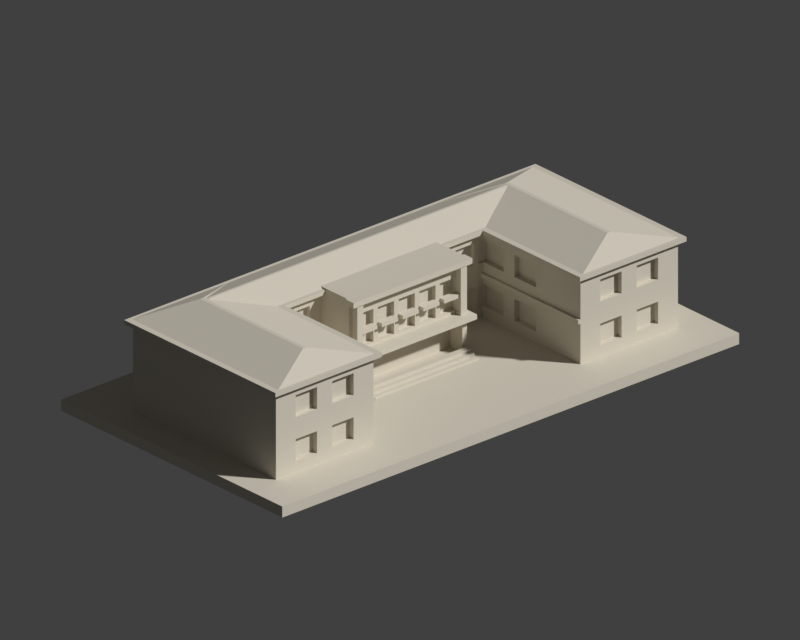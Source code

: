 # Source: scene.blend  (saved by Blender 4.3.34; exported with 4.5.12 LTS)
import bpy
from mathutils import Matrix  # noqa: F401  (used for matrix-valued properties, if any)

bpy.ops.wm.read_factory_settings(use_empty=True)
scene = bpy.context.scene
scene.name = 'Scene'

# ---- collections
col_collection = bpy.data.collections.new('Collection'); scene.collection.children.link(col_collection)

# ---- materials (node trees are filled in below, after node groups)
mat_warm_stone_preview_only = bpy.data.materials.new('Warm stone preview only')
mat_warm_stone_preview_only.diffuse_color = (0.69, 0.64, 0.54, 1.0)

# ---- material node trees

# ---- world
world_world = bpy.data.worlds.new('World'); scene.world = world_world
world_world.use_nodes = True; world_world.node_tree.nodes.clear()
_N = world_world.node_tree.nodes; _L = world_world.node_tree.links
n0 = _N.new('ShaderNodeOutputWorld'); n0.name = 'World Output'; n0.location = (300, 300)
n1 = _N.new('ShaderNodeBackground'); n1.name = 'Background'; n1.location = (10, 300)
n1.inputs[0].default_value = (0.05088, 0.05088, 0.05088, 1.0)
_L.new(n1.outputs[0], n0.inputs[0])
n0.is_active_output = True
world_world.color = (0.055, 0.065, 0.085)
world_world.sun_shadow_jitter_overblur = 0.0

# ---- cameras
cam_camera_001 = bpy.data.cameras.new('Camera.001')
cam_camera_001.type = 'ORTHO'
cam_camera_001.ortho_scale = 196.6
cam_camera_001.display_size = 1000.0

# ---- meshes
me_model = bpy.data.meshes.new('model')
me_model.from_pydata([(-75.0, -41.0, 3.0), (-34.0, -28.5, 3.0), (-66.0, -28.5, 3.0), (-66.0, 7.5, 3.0), (-75.0, -41.0, 0.0), (-75.0, 41.0, 3.0), (-66.0, 24.5, 3.0), (75.0, -41.0, 0.0), (34.0, -28.5, 3.0), (-17.0, -9.85, 3.0), (-17.0, -8.45, 3.0), (-75.0, 41.0, 0.0), (-18.0, -4.5, 3.0), (-19.0, -2.5, 3.0), (-17.0, -6.75, 3.0), (-17.0, -5.35, 3.0), (-19.0, 7.5, 3.0), (-34.0, 7.5, 3.0), (17.0, -9.85, 3.0), (-16.5, -4.925, 3.0), (-16.5, -4.5, 3.0), (-18.0, -2.5, 3.0), (-4.06, -5.0, 3.0), (9.117, -5.0, 3.0), (66.0, 24.5, 3.0), (75.0, 41.0, 3.0), (66.0, -28.5, 3.0), (75.0, -41.0, 3.0), (17.0, -5.35, 3.0), (14.11, -4.637, 3.0), (16.5, -4.925, 3.0), (18.0, -4.5, 3.0), (16.5, -4.5, 3.0), (17.0, -8.15, 3.0), (17.0, -7.05, 3.0), (18.0, -2.5, 3.0), (19.0, -2.5, 3.0), (34.0, 7.5, 3.0), (75.0, 41.0, 0.0), (19.0, 7.5, 3.0), (66.0, 7.5, 3.0), (-66.0, 7.5, 19.17), (-32.5, 7.5, 6.0), (-34.0, 7.5, 6.0), (-31.0, 7.5, 6.0), (-23.0, 7.5, 6.0), (-23.0, 7.5, 12.0), (-31.0, 7.5, 12.0), (-32.5, 7.5, 12.0), (-23.0, 7.5, 18.0), (-34.0, 7.5, 12.0), (-34.0, 7.5, 14.0), (-33.25, 7.5, 14.0), (-31.0, 7.5, 18.0), (-66.0, 24.5, 26.4), (-66.0, 23.6, 26.4), (-34.0, 7.5, 15.2), (-33.25, 7.5, 15.2), (-34.0, 7.5, 18.0), (-32.5, 7.5, 18.0), (-19.0, 7.5, 26.4), (-31.0, 7.5, 24.0), (-32.5, 7.5, 24.0), (-23.0, 7.5, 24.0), (-34.0, 7.5, 24.0), (-34.0, 7.5, 26.4), (-32.5, 7.5, 26.4), (-32.5, 24.5, 26.4), (23.0, 7.5, 6.0), (23.0, 7.5, 12.0), (31.0, 7.5, 6.0), (32.5, 7.5, 6.0), (34.0, 7.5, 6.0), (23.0, 7.5, 18.0), (32.5, 7.5, 12.0), (31.0, 7.5, 12.0), (33.25, 7.5, 14.0), (34.0, 7.5, 12.0), (34.0, 7.5, 14.0), (33.25, 7.5, 15.2), (66.0, 24.5, 26.4), (19.0, 7.5, 26.4), (34.0, 7.5, 15.2), (31.0, 7.5, 18.0), (32.5, 7.5, 18.0), (34.0, 7.5, 18.0), (23.0, 7.5, 24.0), (32.5, 7.5, 24.0), (31.0, 7.5, 24.0), (32.63, 7.5, 26.4), (34.0, 7.5, 24.0), (34.0, 7.5, 26.4), (33.44, 24.5, 26.4), (66.0, 7.5, 26.4), (-52.5, -28.5, 6.0), (-59.5, -28.5, 6.0), (-59.5, -28.5, 12.0), (-47.5, -28.5, 6.0), (-40.5, -28.5, 6.0), (-66.0, -28.5, 26.4), (-52.5, -28.5, 12.0), (-59.5, -28.5, 18.0), (-47.5, -28.5, 12.0), (-34.0, -28.5, 14.0), (-40.5, -28.5, 12.0), (-47.5, -28.5, 18.0), (-34.0, -28.5, 15.2), (-40.5, -28.5, 18.0), (-34.0, -12.0, 12.0), (-34.0, -12.0, 6.0), (-34.0, -4.0, 6.0), (-34.0, 0.0, 6.0), (-34.0, 0.0, 12.0), (-34.0, -4.0, 12.0), (-59.5, -28.5, 24.0), (-52.5, -28.5, 18.0), (-47.5, -28.5, 24.0), (-52.5, -28.5, 24.0), (-34.0, -28.5, 26.4), (-40.5, -28.5, 24.0), (-34.0, -12.0, 24.0), (-34.0, -12.0, 18.0), (-34.0, -4.0, 18.0), (-34.0, 0.0, 18.0), (-34.0, 0.0, 24.0), (-34.0, -4.0, 24.0), (34.0, -28.5, 14.0), (34.0, -12.0, 6.0), (40.5, -28.5, 12.0), (34.0, -28.5, 15.2), (34.0, -4.0, 6.0), (34.0, -12.0, 12.0), (34.0, -4.0, 12.0), (34.0, 0.0, 6.0), (34.0, 0.0, 12.0), (47.5, -28.5, 6.0), (40.5, -28.5, 6.0), (52.5, -28.5, 6.0), (59.5, -28.5, 6.0), (59.5, -28.5, 12.0), (52.5, -28.5, 12.0), (47.5, -28.5, 12.0), (40.5, -28.5, 18.0), (52.5, -28.5, 18.0), (66.0, -28.5, 26.4), (40.5, -28.5, 24.0), (34.0, -28.5, 26.4), (34.0, -12.0, 18.0), (34.0, -4.0, 18.0), (34.0, -12.0, 24.0), (34.0, -4.0, 24.0), (34.0, 0.0, 18.0), (34.0, 0.0, 24.0), (47.5, -28.5, 18.0), (52.5, -28.5, 24.0), (47.5, -28.5, 24.0), (59.5, -28.5, 18.0), (59.5, -28.5, 24.0), (-19.0, -2.5, 12.0), (-18.0, -2.5, 12.0), (-16.0, -2.5, 13.3), (-10.95, -2.5, 14.0), (-16.0, -2.5, 14.0), (-9.45, -2.5, 14.0), (-4.15, -2.5, 14.0), (-9.45, -2.5, 18.0), (-2.65, -2.5, 14.0), (2.65, -2.5, 14.0), (4.15, -2.5, 14.0), (-2.65, -2.5, 18.0), (-19.0, -2.5, 13.3), (-19.0, -2.5, 26.5), (-19.0, -1.05, 13.3), (-19.0, -1.8, 26.5), (-9.45, -2.5, 19.0), (-18.0, -2.5, 13.3), (-9.45, -2.5, 23.0), (-10.95, -2.5, 18.0), (-2.65, -2.5, 19.0), (-2.65, -2.5, 23.0), (-4.15, -2.5, 18.0), (-10.95, -2.5, 19.0), (-18.0, -2.5, 26.5), (-10.95, -2.5, 23.0), (-4.15, -2.5, 19.0), (-4.15, -2.5, 23.0), (-16.0, -2.5, 23.0), (-16.0, -2.5, 26.5), (16.0, -2.5, 26.5), (-19.0, -1.838, 28.0), (-18.06, -2.5, 28.0), (-19.0, -1.8, 28.0), (-19.0, -1.05, 12.0), (-19.0, 6.0, 26.4), (-19.0, 6.0, 27.6), (-19.0, 6.97, 27.6), (-19.0, 7.94, 28.0), (19.0, 7.94, 28.0), (18.0, -2.5, 12.0), (19.0, -2.5, 12.0), (16.0, -2.5, 13.3), (4.15, -2.5, 18.0), (9.45, -2.5, 14.0), (10.95, -2.5, 14.0), (10.95, -2.5, 18.0), (16.0, -2.5, 14.0), (19.0, -1.05, 12.0), (4.15, -2.5, 19.0), (4.15, -2.5, 23.0), (2.65, -2.5, 18.0), (10.95, -2.5, 19.0), (10.95, -2.5, 23.0), (9.45, -2.5, 18.0), (18.0, -2.5, 13.3), (19.0, -2.5, 13.3), (18.0, -2.5, 26.5), (2.65, -2.5, 19.0), (2.65, -2.5, 23.0), (9.45, -2.5, 19.0), (9.45, -2.5, 23.0), (19.0, -2.5, 26.5), (19.0, -1.05, 13.3), (19.0, -1.8, 26.5), (16.0, -2.5, 23.0), (19.0, 6.0, 26.4), (16.97, -2.5, 28.0), (17.23, -1.8, 28.0), (18.19, -2.18, 28.0), (19.0, -1.8, 28.0), (19.0, 6.0, 27.6), (19.0, 6.97, 27.6), (-16.25, -4.0, 14.0), (-16.0, -4.0, 14.0), (-16.25, -4.0, 18.0), (-16.25, -1.0, 14.0), (-10.95, -1.0, 14.0), (-16.25, -2.0, 18.0), (-16.0, -4.0, 18.0), (-16.25, -2.0, 19.0), (-10.95, -1.0, 23.0), (-10.95, -2.0, 18.0), (-16.25, -1.0, 23.0), (-16.25, -4.0, 23.0), (-16.0, -4.0, 19.0), (-16.25, -4.0, 19.0), (-10.95, -2.0, 19.0), (-16.0, -4.0, 23.0), (-10.95, -4.0, 18.0), (-10.95, -4.0, 19.0), (-9.45, -1.0, 14.0), (-9.45, -2.0, 18.0), (-4.15, -1.0, 14.0), (-9.45, -2.0, 19.0), (-4.15, -1.0, 23.0), (-4.15, -2.0, 18.0), (-9.45, -1.0, 23.0), (-4.15, -2.0, 19.0), (-9.45, -4.0, 18.0), (-9.45, -4.0, 19.0), (-4.15, -4.0, 18.0), (-4.15, -4.0, 19.0), (2.65, -1.0, 14.0), (-2.65, -1.0, 14.0), (-2.65, -2.0, 18.0), (-2.65, -2.0, 19.0), (-2.65, -1.0, 23.0), (2.65, -1.0, 23.0), (2.65, -2.0, 18.0), (2.65, -2.0, 19.0), (-2.65, -4.0, 18.0), (-2.65, -4.0, 19.0), (2.65, -4.0, 18.0), (2.65, -4.0, 19.0), (4.15, -1.0, 14.0), (4.15, -2.0, 18.0), (9.45, -1.0, 14.0), (4.15, -2.0, 19.0), (9.45, -1.0, 23.0), (9.45, -2.0, 18.0), (4.15, -1.0, 23.0), (9.45, -2.0, 19.0), (4.15, -4.0, 18.0), (4.15, -4.0, 19.0), (9.45, -4.0, 18.0), (9.45, -4.0, 19.0), (16.25, -1.0, 14.0), (10.95, -1.0, 14.0), (10.95, -2.0, 18.0), (16.0, -4.0, 14.0), (16.25, -4.0, 14.0), (16.0, -4.0, 18.0), (16.25, -4.0, 18.0), (10.95, -2.0, 19.0), (16.25, -2.0, 18.0), (16.25, -1.0, 23.0), (10.95, -1.0, 23.0), (16.0, -4.0, 23.0), (16.25, -4.0, 19.0), (16.0, -4.0, 19.0), (16.25, -4.0, 23.0), (16.25, -2.0, 19.0), (10.95, -4.0, 18.0), (10.95, -4.0, 19.0), (-16.5, 0.0, 3.0), (-16.5, -4.5, 12.0), (-16.5, 0.0, 12.6), (-16.5, -5.0, 12.0), (-16.5, -5.0, 12.6), (16.5, -5.0, 12.0), (16.5, -5.0, 12.6), (16.5, 0.0, 12.6), (16.5, 0.0, 3.0), (16.5, -4.5, 12.0), (-18.0, -4.5, 12.0), (-16.0, -4.5, 13.3), (-18.0, -4.5, 13.3), (-16.0, -4.5, 26.5), (-18.0, -4.5, 26.5), (18.0, -4.5, 12.0), (16.0, -4.5, 13.3), (18.0, -4.5, 13.3), (18.0, -4.5, 26.5), (16.0, -4.5, 26.5), (-19.5, -4.8, 26.5), (-19.5, -1.8, 26.5), (-19.5, -1.8, 28.0), (-19.5, -4.8, 28.0), (19.5, -4.8, 26.5), (19.5, -4.8, 28.0), (19.5, -1.8, 26.5), (19.5, -1.8, 28.0), (-19.5, -6.55, 12.0), (-19.5, -1.05, 12.0), (-19.5, -1.05, 13.3), (-19.5, -6.55, 13.3), (19.5, -6.55, 12.0), (19.5, -6.55, 13.3), (19.5, -1.05, 12.0), (19.5, -1.05, 13.3), (-17.0, -9.85, 3.5), (-17.0, -8.45, 3.5), (17.0, -9.85, 3.5), (17.0, -8.45, 3.5), (17.0, -8.15, 3.5), (-17.0, -6.75, 4.2), (-17.0, -8.45, 4.2), (-17.0, -7.05, 4.2), (17.0, -8.45, 4.2), (17.0, -7.05, 4.2), (-17.0, -7.05, 4.9), (-17.0, -5.35, 4.9), (17.0, -5.35, 4.9), (17.0, -7.05, 4.9), (-23.0, 8.8, 6.0), (-31.0, 8.8, 6.0), (-31.0, 8.8, 12.0), (-23.0, 8.8, 12.0), (-23.0, 8.8, 18.0), (-31.0, 8.8, 18.0), (-31.0, 8.8, 24.0), (-23.0, 8.8, 24.0), (31.0, 8.8, 6.0), (23.0, 8.8, 6.0), (23.0, 8.8, 12.0), (31.0, 8.8, 12.0), (31.0, 8.8, 18.0), (23.0, 8.8, 18.0), (23.0, 8.8, 24.0), (31.0, 8.8, 24.0), (-35.5, 0.0, 6.0), (-35.5, 8.0, 6.0), (-32.5, 8.0, 6.0), (-35.5, 0.0, 12.0), (-35.5, 8.0, 12.0), (-32.5, 8.0, 12.0), (-35.5, 0.0, 18.0), (-35.5, 8.0, 18.0), (-32.5, 8.0, 18.0), (-35.5, 0.0, 24.0), (-35.5, 8.0, 24.0), (-32.5, 8.0, 24.0), (-35.5, -12.0, 6.0), (-35.5, -4.0, 6.0), (-35.5, -12.0, 12.0), (-35.5, -4.0, 12.0), (-35.5, -12.0, 18.0), (-35.5, -12.0, 24.0), (-35.5, -4.0, 18.0), (-35.5, -4.0, 24.0), (-52.5, -27.0, 6.0), (-59.5, -27.0, 6.0), (-59.5, -27.0, 12.0), (-52.5, -27.0, 12.0), (-52.5, -27.0, 18.0), (-59.5, -27.0, 18.0), (-59.5, -27.0, 24.0), (-52.5, -27.0, 24.0), (-40.5, -27.0, 6.0), (-47.5, -27.0, 6.0), (-47.5, -27.0, 12.0), (-40.5, -27.0, 12.0), (-40.5, -27.0, 18.0), (-47.5, -27.0, 18.0), (-47.5, -27.0, 24.0), (-40.5, -27.0, 24.0), (-33.25, -28.5, 14.0), (-33.25, -28.5, 15.2), (35.5, 0.0, 6.0), (35.5, 8.0, 6.0), (32.5, 8.0, 6.0), (35.5, 0.0, 12.0), (35.5, 8.0, 12.0), (32.5, 8.0, 12.0), (35.5, 0.0, 18.0), (35.5, 8.0, 18.0), (32.5, 8.0, 18.0), (35.5, 0.0, 24.0), (35.5, 8.0, 24.0), (32.5, 8.0, 24.0), (35.5, -12.0, 6.0), (35.5, -4.0, 6.0), (35.5, -12.0, 12.0), (35.5, -4.0, 12.0), (35.5, -12.0, 24.0), (35.5, -12.0, 18.0), (35.5, -4.0, 18.0), (35.5, -4.0, 24.0), (47.5, -27.0, 6.0), (40.5, -27.0, 6.0), (47.5, -27.0, 12.0), (40.5, -27.0, 12.0), (47.5, -27.0, 18.0), (40.5, -27.0, 18.0), (47.5, -27.0, 24.0), (40.5, -27.0, 24.0), (59.5, -27.0, 6.0), (52.5, -27.0, 6.0), (52.5, -27.0, 12.0), (59.5, -27.0, 12.0), (59.5, -27.0, 18.0), (52.5, -27.0, 18.0), (52.5, -27.0, 24.0), (59.5, -27.0, 24.0), (33.25, -28.5, 14.0), (33.25, -28.5, 15.2), (-67.5, 6.0, 26.4), (-67.5, 6.0, 27.6), (-67.5, 26.0, 26.4), (-67.5, 26.0, 27.0), (-65.8, 8.908, 27.6), (-65.8, 25.1, 27.6), (-67.5, 26.0, 27.6), (-32.5, 6.0, 26.4), (-32.5, 6.0, 27.6), (-33.62, 6.247, 27.6), (-33.64, 6.97, 27.6), (-32.5, 6.255, 27.6), (33.21, 24.87, 26.4), (67.5, 26.0, 26.4), (-34.2, 25.1, 27.6), (32.5, 25.74, 27.6), (67.5, 26.0, 27.6), (-34.2, 25.03, 27.6), (32.5, 25.03, 27.6), (32.98, 25.75, 27.6), (32.5, 6.0, 27.6), (32.5, 6.0, 26.4), (32.5, 6.97, 27.6), (34.2, 25.03, 27.6), (34.2, 25.1, 27.6), (67.5, 6.0, 26.4), (67.5, 6.0, 27.6), (65.8, 25.1, 27.6), (65.89, 22.19, 27.6), (65.8, 23.09, 27.6), (-49.06, 15.46, 31.1), (-34.2, 6.97, 27.6), (-48.6, 15.7, 31.2), (-49.06, 16.54, 31.1), (-48.6, 16.3, 31.2), (34.2, 6.97, 27.6), (48.6, 15.7, 31.2), (48.6, 16.3, 31.2), (49.06, 15.46, 31.1), (49.06, 16.54, 31.1), (-67.5, -30.0, 26.4), (-32.5, -30.0, 26.4), (-32.5, -30.0, 27.6), (-67.5, -30.0, 27.6), (-34.2, -29.1, 27.6), (-65.8, -29.1, 27.6), (-50.53, -21.04, 31.2), (-49.47, -21.04, 31.2), (-50.53, 17.04, 31.2), (-49.47, 17.04, 31.2), (32.5, -30.0, 26.4), (32.5, -30.0, 27.6), (34.2, -29.1, 27.6), (67.5, -30.0, 27.6), (67.5, -30.0, 26.4), (65.8, -29.1, 27.6), (49.47, -21.04, 31.2), (50.53, -21.04, 31.2), (49.47, 17.04, 31.2), (50.53, 17.04, 31.2)], [], [(0, 1, 2), (0, 2, 3), (4, 0, 5), (0, 3, 6), (4, 7, 0), (0, 8, 1), (1, 9, 10), (4, 11, 7), (1, 12, 13), (1, 10, 14), (1, 14, 15), (1, 15, 12), (1, 16, 17), (1, 13, 16), (1, 18, 9), (15, 19, 12), (12, 19, 20), (13, 12, 21), (15, 22, 19), (22, 15, 23), (0, 6, 5), (4, 5, 11), (6, 24, 5), (11, 5, 25), (0, 26, 8), (1, 8, 18), (0, 27, 26), (0, 7, 27), (15, 28, 23), (23, 28, 29), (28, 30, 29), (28, 31, 30), (30, 31, 32), (8, 33, 18), (8, 34, 33), (8, 28, 34), (8, 31, 28), (8, 35, 31), (8, 36, 35), (8, 37, 36), (7, 38, 27), (27, 25, 26), (36, 37, 39), (11, 38, 7), (5, 24, 25), (11, 25, 38), (26, 25, 40), (27, 38, 25), (40, 25, 24), (3, 41, 6), (17, 42, 43), (17, 44, 42), (17, 16, 44), (16, 45, 44), (16, 46, 45), (42, 44, 47), (42, 47, 48), (16, 49, 46), (50, 48, 51), (48, 52, 51), (48, 47, 53), (47, 46, 53), (48, 53, 52), (6, 54, 24), (6, 41, 55), (6, 55, 54), (56, 57, 58), (57, 59, 58), (52, 53, 57), (57, 53, 59), (46, 49, 53), (16, 60, 49), (59, 53, 61), (59, 61, 62), (49, 60, 63), (64, 62, 65), (62, 61, 66), (61, 63, 66), (62, 66, 65), (66, 63, 60), (54, 67, 24), (39, 37, 68), (39, 68, 69), (37, 70, 68), (37, 71, 70), (37, 72, 71), (39, 69, 73), (70, 71, 74), (70, 74, 75), (69, 75, 73), (75, 74, 76), (74, 77, 76), (77, 78, 76), (75, 76, 79), (75, 79, 73), (40, 24, 80), (39, 73, 81), (79, 82, 73), (82, 83, 73), (82, 84, 83), (82, 85, 84), (73, 86, 81), (83, 84, 87), (83, 87, 88), (86, 88, 81), (81, 88, 89), (88, 87, 89), (87, 90, 89), (90, 91, 89), (67, 92, 24), (40, 80, 93), (24, 92, 80), (2, 94, 95), (2, 95, 96), (2, 1, 94), (94, 1, 97), (97, 1, 98), (2, 96, 99), (96, 100, 101), (94, 97, 102), (94, 102, 100), (98, 103, 104), (100, 102, 105), (102, 104, 105), (104, 106, 107), (2, 41, 3), (98, 1, 103), (1, 108, 103), (104, 103, 106), (1, 109, 108), (1, 110, 109), (1, 17, 110), (103, 108, 51), (110, 111, 112), (110, 112, 113), (108, 113, 51), (96, 101, 99), (101, 114, 99), (100, 115, 101), (100, 105, 115), (104, 107, 105), (115, 105, 116), (115, 116, 117), (107, 118, 119), (99, 114, 117), (99, 117, 118), (117, 116, 118), (116, 119, 118), (2, 99, 41), (106, 118, 107), (106, 120, 118), (106, 121, 120), (106, 122, 121), (106, 56, 122), (122, 123, 124), (122, 124, 125), (118, 120, 125), (118, 125, 65), (110, 17, 111), (17, 43, 111), (113, 112, 51), (112, 50, 51), (99, 55, 41), (122, 56, 123), (56, 58, 123), (125, 124, 65), (124, 64, 65), (8, 126, 127), (8, 128, 126), (126, 128, 129), (8, 127, 130), (8, 130, 37), (126, 131, 127), (126, 78, 131), (130, 132, 133), (132, 134, 133), (131, 78, 132), (8, 135, 136), (8, 137, 135), (8, 136, 128), (8, 26, 137), (137, 26, 138), (26, 139, 138), (135, 137, 140), (135, 140, 141), (129, 128, 141), (129, 141, 142), (141, 140, 143), (140, 139, 143), (26, 144, 139), (26, 40, 93), (129, 145, 146), (129, 146, 147), (129, 147, 148), (146, 149, 147), (129, 148, 82), (148, 150, 151), (150, 152, 151), (146, 150, 149), (146, 91, 150), (141, 153, 142), (129, 142, 145), (141, 143, 153), (153, 143, 154), (153, 154, 155), (139, 156, 143), (139, 144, 156), (156, 144, 157), (146, 145, 155), (146, 155, 154), (146, 154, 144), (154, 157, 144), (26, 93, 144), (130, 133, 37), (37, 133, 72), (132, 78, 134), (134, 78, 77), (148, 151, 82), (82, 151, 85), (150, 91, 152), (152, 91, 90), (13, 21, 158), (21, 159, 158), (160, 161, 162), (160, 163, 161), (160, 164, 163), (161, 163, 165), (160, 166, 164), (160, 167, 166), (160, 168, 167), (164, 166, 169), (170, 171, 172), (172, 171, 173), (161, 165, 174), (170, 175, 171), (161, 176, 177), (161, 174, 176), (164, 169, 178), (164, 179, 180), (164, 178, 179), (176, 181, 177), (175, 182, 171), (183, 181, 176), (179, 184, 180), (185, 184, 179), (186, 183, 187), (183, 176, 187), (176, 185, 187), (185, 188, 187), (189, 190, 191), (13, 158, 16), (158, 192, 16), (192, 193, 16), (192, 172, 193), (16, 193, 60), (172, 173, 193), (173, 194, 193), (173, 191, 194), (191, 195, 194), (191, 196, 195), (191, 190, 196), (190, 197, 196), (35, 36, 198), (36, 199, 198), (160, 200, 168), (167, 168, 201), (168, 200, 202), (200, 203, 202), (202, 203, 204), (200, 205, 203), (36, 206, 199), (167, 201, 207), (167, 208, 209), (167, 207, 208), (202, 204, 210), (202, 211, 212), (202, 210, 211), (213, 214, 215), (208, 216, 209), (217, 216, 208), (211, 218, 212), (219, 218, 211), (214, 220, 215), (214, 221, 222), (214, 222, 220), (185, 179, 188), (179, 217, 188), (217, 208, 188), (208, 219, 188), (219, 211, 188), (211, 223, 188), (36, 39, 206), (206, 39, 221), (221, 39, 222), (222, 39, 224), (39, 81, 224), (190, 225, 197), (225, 226, 197), (226, 227, 197), (227, 228, 197), (222, 224, 228), (228, 224, 229), (228, 229, 230), (228, 230, 197), (231, 232, 162), (231, 233, 232), (231, 162, 234), (162, 235, 234), (231, 234, 236), (162, 161, 235), (232, 233, 237), (231, 236, 233), (234, 238, 236), (234, 235, 239), (161, 177, 240), (161, 239, 235), (234, 241, 238), (161, 240, 239), (242, 243, 244), (241, 244, 238), (234, 239, 241), (183, 245, 181), (239, 240, 245), (242, 246, 243), (242, 244, 241), (242, 186, 246), (242, 241, 186), (186, 241, 183), (183, 239, 245), (241, 239, 183), (237, 233, 236), (247, 237, 236), (248, 243, 237), (238, 244, 243), (248, 238, 243), (236, 238, 245), (247, 248, 237), (247, 236, 177), (247, 177, 181), (248, 181, 238), (247, 181, 248), (177, 236, 240), (240, 236, 245), (238, 181, 245), (163, 249, 250), (163, 251, 249), (163, 164, 251), (163, 250, 165), (249, 252, 250), (249, 176, 252), (249, 251, 253), (164, 180, 254), (164, 253, 251), (164, 254, 253), (176, 174, 252), (249, 255, 176), (249, 253, 255), (185, 256, 184), (253, 254, 256), (176, 255, 185), (255, 253, 185), (185, 253, 256), (257, 258, 165), (258, 174, 165), (257, 259, 258), (257, 165, 259), (259, 165, 250), (259, 250, 180), (258, 260, 174), (260, 252, 174), (259, 260, 258), (260, 184, 252), (180, 250, 254), (254, 250, 256), (250, 252, 256), (252, 184, 256), (259, 180, 184), (259, 184, 260), (166, 261, 262), (166, 262, 263), (166, 263, 169), (262, 264, 263), (262, 179, 264), (179, 178, 264), (262, 265, 179), (262, 266, 265), (179, 265, 217), (166, 167, 261), (262, 261, 266), (167, 209, 267), (167, 266, 261), (167, 267, 266), (217, 268, 216), (266, 267, 268), (217, 266, 268), (265, 266, 217), (269, 270, 169), (269, 271, 270), (269, 169, 271), (271, 169, 263), (270, 178, 169), (270, 272, 178), (272, 264, 178), (264, 268, 263), (271, 263, 209), (271, 209, 216), (270, 271, 272), (272, 216, 264), (271, 216, 272), (209, 263, 267), (267, 263, 268), (268, 264, 216), (168, 273, 274), (168, 275, 273), (168, 202, 275), (168, 274, 201), (273, 276, 274), (273, 275, 277), (273, 208, 276), (202, 212, 278), (202, 277, 275), (202, 278, 277), (208, 207, 276), (273, 279, 208), (273, 277, 279), (208, 279, 219), (279, 277, 219), (219, 280, 218), (277, 278, 280), (219, 277, 280), (281, 282, 201), (282, 207, 201), (281, 283, 282), (281, 201, 283), (283, 201, 274), (283, 274, 212), (282, 284, 207), (284, 276, 207), (283, 284, 282), (284, 218, 276), (212, 274, 278), (278, 274, 280), (274, 276, 280), (276, 218, 280), (283, 212, 218), (283, 218, 284), (203, 285, 286), (203, 286, 287), (288, 289, 205), (288, 290, 289), (289, 291, 285), (203, 205, 285), (289, 285, 205), (203, 287, 204), (286, 292, 287), (289, 290, 291), (285, 291, 293), (286, 285, 294), (286, 211, 292), (285, 293, 294), (211, 210, 292), (286, 295, 211), (286, 294, 295), (296, 297, 298), (299, 300, 297), (294, 293, 300), (211, 295, 223), (296, 299, 297), (296, 223, 299), (299, 294, 300), (295, 294, 223), (299, 223, 294), (301, 302, 204), (301, 204, 290), (287, 290, 204), (302, 210, 204), (301, 298, 302), (302, 298, 210), (210, 297, 292), (287, 292, 300), (301, 290, 298), (287, 291, 290), (287, 293, 291), (210, 298, 297), (292, 297, 300), (293, 287, 300), (19, 22, 20), (20, 22, 303), (22, 29, 303), (20, 303, 304), (304, 303, 305), (306, 305, 307), (306, 304, 305), (306, 307, 308), (307, 305, 309), (303, 310, 305), (22, 23, 29), (303, 29, 311), (29, 30, 32), (29, 32, 311), (32, 310, 311), (32, 312, 310), (307, 309, 308), (305, 310, 309), (308, 309, 312), (312, 309, 310), (303, 311, 310), (12, 20, 304), (12, 313, 21), (12, 304, 313), (21, 313, 159), (314, 160, 232), (160, 162, 232), (314, 232, 237), (314, 237, 243), (315, 314, 316), (315, 317, 175), (314, 243, 246), (314, 246, 316), (315, 316, 317), (175, 317, 182), (246, 186, 316), (186, 187, 316), (32, 31, 318), (31, 35, 198), (32, 318, 312), (31, 198, 318), (319, 205, 200), (319, 288, 205), (319, 290, 288), (319, 298, 290), (319, 296, 298), (319, 320, 321), (320, 213, 215), (319, 322, 296), (319, 321, 322), (320, 215, 321), (296, 188, 223), (296, 322, 188), (323, 324, 317), (171, 317, 324), (323, 325, 324), (171, 324, 173), (324, 325, 173), (323, 326, 325), (326, 190, 325), (173, 325, 191), (325, 190, 189), (325, 189, 191), (171, 182, 317), (323, 317, 327), (317, 316, 327), (323, 327, 326), (316, 187, 327), (326, 328, 190), (187, 322, 327), (187, 188, 322), (322, 321, 327), (321, 215, 220), (326, 327, 328), (190, 328, 225), (225, 328, 227), (225, 227, 226), (321, 220, 327), (327, 220, 329), (327, 329, 328), (220, 222, 329), (222, 228, 329), (329, 330, 328), (227, 328, 330), (329, 228, 330), (227, 330, 228), (331, 158, 313), (331, 332, 158), (331, 333, 332), (331, 334, 333), (334, 315, 170), (334, 170, 333), (158, 332, 192), (332, 333, 192), (170, 172, 333), (192, 333, 172), (331, 313, 306), (334, 314, 315), (313, 304, 306), (158, 159, 313), (170, 315, 175), (331, 335, 334), (331, 306, 335), (334, 336, 314), (314, 336, 160), (306, 308, 335), (334, 335, 336), (160, 336, 319), (160, 319, 200), (308, 312, 335), (312, 318, 335), (319, 336, 320), (318, 198, 199), (320, 214, 213), (318, 199, 335), (335, 337, 336), (335, 199, 337), (320, 336, 214), (336, 337, 338), (336, 338, 214), (199, 206, 337), (206, 221, 337), (214, 338, 221), (337, 221, 338), (9, 339, 340), (9, 340, 10), (9, 18, 339), (339, 341, 340), (339, 18, 341), (340, 341, 342), (18, 33, 341), (341, 33, 342), (33, 343, 342), (10, 340, 344), (10, 344, 14), (340, 345, 346), (340, 346, 344), (340, 347, 345), (345, 348, 346), (340, 342, 347), (33, 34, 343), (342, 343, 347), (343, 34, 347), (34, 348, 347), (345, 347, 348), (14, 344, 15), (346, 349, 344), (15, 344, 350), (344, 349, 350), (346, 348, 349), (15, 350, 351), (349, 352, 350), (15, 351, 28), (34, 28, 348), (349, 348, 352), (350, 352, 351), (28, 352, 348), (28, 351, 352), (44, 353, 354), (44, 45, 353), (44, 354, 355), (44, 355, 47), (354, 356, 355), (354, 353, 356), (45, 356, 353), (45, 46, 356), (47, 355, 46), (355, 356, 46), (53, 357, 358), (53, 49, 357), (53, 358, 61), (358, 359, 61), (358, 360, 359), (358, 357, 360), (49, 360, 357), (49, 63, 360), (61, 359, 63), (359, 360, 63), (68, 361, 362), (68, 70, 361), (68, 362, 69), (362, 363, 69), (362, 364, 363), (362, 361, 364), (70, 364, 361), (70, 75, 364), (69, 363, 75), (363, 364, 75), (73, 365, 366), (73, 83, 365), (73, 366, 86), (366, 367, 86), (366, 368, 367), (366, 365, 368), (83, 368, 365), (83, 88, 368), (86, 367, 88), (367, 368, 88), (369, 111, 370), (111, 43, 370), (43, 42, 371), (43, 371, 370), (369, 112, 111), (369, 372, 112), (369, 373, 372), (369, 370, 373), (370, 371, 374), (42, 374, 371), (370, 374, 373), (42, 48, 374), (372, 50, 112), (372, 373, 50), (50, 373, 48), (373, 374, 48), (375, 123, 376), (123, 58, 376), (58, 59, 377), (58, 377, 376), (375, 124, 123), (375, 378, 124), (375, 379, 378), (375, 376, 379), (376, 377, 380), (59, 380, 377), (376, 380, 379), (59, 62, 380), (378, 64, 124), (378, 379, 64), (64, 379, 62), (379, 380, 62), (381, 109, 382), (109, 110, 382), (381, 108, 109), (381, 383, 108), (381, 382, 384), (381, 384, 383), (382, 110, 384), (110, 113, 384), (383, 113, 108), (383, 384, 113), (385, 120, 121), (385, 386, 120), (385, 121, 387), (121, 122, 387), (385, 387, 388), (385, 388, 386), (387, 122, 388), (122, 125, 388), (386, 125, 120), (386, 388, 125), (95, 389, 390), (95, 94, 389), (95, 390, 96), (390, 391, 96), (390, 392, 391), (96, 391, 100), (390, 389, 392), (94, 392, 389), (94, 100, 392), (391, 392, 100), (101, 393, 394), (101, 394, 114), (394, 395, 114), (394, 396, 395), (101, 115, 393), (394, 393, 396), (115, 396, 393), (115, 117, 396), (114, 395, 117), (395, 396, 117), (97, 397, 398), (97, 98, 397), (97, 398, 102), (398, 399, 102), (398, 397, 400), (98, 400, 397), (398, 400, 399), (98, 104, 400), (102, 399, 104), (399, 400, 104), (105, 401, 402), (105, 107, 401), (105, 402, 116), (402, 403, 116), (402, 401, 404), (107, 404, 401), (402, 404, 403), (107, 119, 404), (116, 403, 119), (403, 404, 119), (103, 405, 406), (103, 406, 106), (103, 52, 405), (405, 57, 406), (106, 406, 56), (103, 51, 52), (405, 52, 57), (406, 57, 56), (133, 407, 72), (407, 408, 72), (71, 72, 408), (71, 408, 409), (133, 410, 407), (407, 410, 408), (133, 134, 410), (71, 409, 74), (409, 408, 411), (409, 412, 74), (408, 410, 411), (409, 411, 412), (134, 411, 410), (134, 77, 411), (74, 412, 77), (412, 411, 77), (151, 413, 85), (413, 414, 85), (84, 85, 414), (84, 414, 415), (151, 416, 413), (413, 416, 414), (151, 152, 416), (84, 415, 87), (415, 414, 417), (415, 418, 87), (414, 416, 417), (415, 417, 418), (152, 417, 416), (152, 90, 417), (87, 418, 90), (418, 417, 90), (127, 419, 130), (419, 420, 130), (127, 421, 419), (127, 131, 421), (419, 421, 420), (420, 421, 422), (130, 420, 132), (420, 422, 132), (131, 422, 421), (131, 132, 422), (147, 423, 424), (147, 149, 423), (147, 424, 148), (424, 425, 148), (424, 423, 425), (425, 423, 426), (148, 425, 150), (425, 426, 150), (149, 426, 423), (149, 150, 426), (136, 427, 428), (136, 135, 427), (136, 428, 128), (428, 427, 429), (428, 430, 128), (428, 429, 430), (135, 429, 427), (135, 141, 429), (128, 430, 141), (430, 429, 141), (142, 431, 432), (142, 153, 431), (142, 432, 145), (432, 431, 433), (432, 434, 145), (432, 433, 434), (153, 433, 431), (153, 155, 433), (145, 434, 155), (434, 433, 155), (137, 435, 436), (137, 138, 435), (137, 436, 140), (436, 437, 140), (436, 438, 437), (140, 437, 139), (436, 435, 438), (138, 438, 435), (138, 139, 438), (437, 438, 139), (143, 439, 440), (143, 440, 154), (440, 441, 154), (440, 442, 441), (143, 156, 439), (440, 439, 442), (156, 442, 439), (156, 157, 442), (154, 441, 157), (441, 442, 157), (443, 126, 129), (443, 129, 444), (443, 78, 126), (443, 444, 76), (444, 129, 79), (443, 76, 78), (444, 79, 76), (129, 82, 79), (445, 446, 447), (445, 447, 55), (446, 448, 447), (449, 450, 451), (452, 193, 453), (452, 66, 60), (453, 193, 194), (452, 60, 193), (454, 195, 455), (454, 456, 195), (453, 195, 456), (453, 194, 195), (447, 457, 67), (447, 448, 458), (448, 451, 458), (450, 459, 460), (450, 461, 451), (462, 463, 459), (450, 460, 464), (224, 465, 229), (224, 81, 466), (224, 466, 465), (81, 89, 466), (229, 467, 230), (229, 465, 467), (67, 457, 92), (447, 458, 457), (459, 463, 460), (450, 464, 461), (451, 461, 458), (468, 469, 464), (470, 458, 471), (471, 458, 461), (469, 461, 464), (469, 472, 461), (473, 461, 474), (474, 461, 472), (475, 476, 455), (475, 477, 478), (477, 479, 478), (478, 479, 462), (475, 455, 196), (455, 195, 196), (475, 480, 477), (475, 196, 197), (477, 481, 479), (479, 482, 462), (475, 197, 467), (475, 467, 480), (477, 480, 481), (479, 481, 482), (230, 467, 197), (462, 482, 463), (480, 483, 481), (468, 482, 484), (481, 483, 482), (483, 484, 482), (463, 482, 468), (485, 99, 486), (485, 487, 488), (485, 486, 487), (99, 118, 486), (488, 489, 490), (488, 487, 489), (485, 488, 445), (485, 445, 99), (488, 490, 446), (488, 446, 445), (118, 452, 486), (486, 453, 487), (489, 487, 454), (486, 452, 453), (118, 65, 66), (118, 66, 452), (487, 453, 454), (489, 454, 455), (489, 455, 476), (99, 445, 55), (490, 451, 446), (490, 449, 451), (446, 451, 448), (55, 447, 54), (54, 447, 67), (454, 453, 456), (490, 489, 491), (491, 489, 492), (490, 493, 449), (490, 491, 493), (492, 489, 476), (491, 492, 493), (449, 493, 450), (492, 494, 493), (492, 478, 494), (492, 475, 478), (492, 476, 475), (493, 494, 450), (494, 478, 462), (494, 459, 450), (494, 462, 459), (495, 496, 466), (495, 466, 146), (496, 497, 465), (496, 465, 466), (146, 466, 91), (497, 467, 465), (497, 480, 467), (495, 498, 496), (495, 146, 499), (495, 499, 498), (146, 144, 499), (496, 500, 497), (496, 498, 500), (499, 471, 498), (499, 144, 93), (498, 473, 500), (499, 470, 471), (498, 471, 473), (466, 89, 91), (463, 468, 460), (468, 464, 460), (499, 93, 80), (499, 80, 470), (500, 473, 474), (470, 80, 458), (471, 461, 473), (457, 80, 92), (457, 458, 80), (497, 500, 501), (501, 500, 502), (497, 501, 480), (501, 502, 503), (502, 500, 474), (501, 483, 480), (501, 503, 483), (502, 504, 503), (502, 472, 504), (468, 484, 503), (469, 503, 504), (483, 503, 484), (502, 474, 472), (468, 503, 469), (469, 504, 472)])
me_model.materials.append(mat_warm_stone_preview_only)
me_model.update()

# ---- objects
ob_printable_nccu = bpy.data.objects.new('Printable_NCCU', me_model)
ob_preview_camera = bpy.data.objects.new('Preview_camera', cam_camera_001)

# ---- transforms, parenting, visibility, modifiers, constraints
ob_printable_nccu.location = (0.0, 0.0, 0.0)
ob_preview_camera.location = (-195.0, -220.0, 155.0)
ob_preview_camera.rotation_euler = (1.128, -6.009e-08, -0.7252)

# ---- collection membership
col_collection.objects.link(ob_printable_nccu)
col_collection.objects.link(ob_preview_camera)

# ---- scene / render settings (as saved in the file)
scene.camera = ob_preview_camera
scene.frame_start = 1; scene.frame_end = 250; scene.frame_set(1)
scene.render.engine = 'BLENDER_WORKBENCH'
scene.render.resolution_x = 1000
scene.render.resolution_y = 800
scene.view_settings.view_transform = 'Standard'
scene.unit_settings.scale_length = 0.001
bpy.context.view_layer.update()

# ---- added for rendering (the .blend has no usable light): sun
light_auto_sun = bpy.data.lights.new('AutoSun', 'SUN')
light_auto_sun.energy = 3.0
light_auto_sun.angle = 0.0523599
ob_auto_sun = bpy.data.objects.new('AutoSun', light_auto_sun)
scene.collection.objects.link(ob_auto_sun)
ob_auto_sun.rotation_euler = (0.872665, 0.174533, 0.523599)
bpy.context.view_layer.update()
